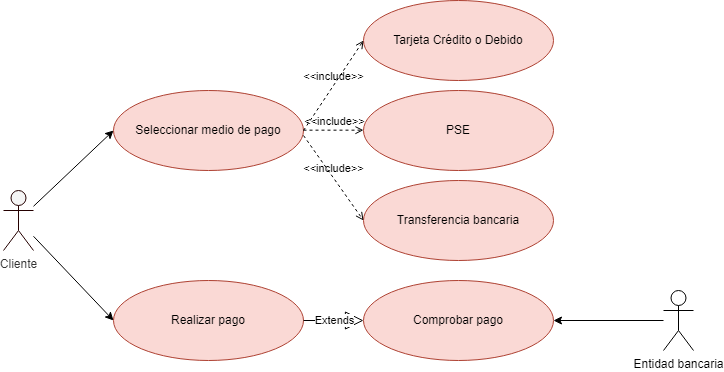

The diagram above was exported from draw.io. Its source (the exported page's mxGraphModel, read from the mxfile embedded in the PNG):
<mxGraphModel dx="1736" dy="1723" grid="1" gridSize="10" guides="1" tooltips="1" connect="1" arrows="1" fold="1" page="1" pageScale="1" pageWidth="827" pageHeight="1169" math="0" shadow="0">
  <root>
    <mxCell id="0" />
    <mxCell id="1" parent="0" />
    <mxCell id="uJ_zcZ2CCfbu1N63XlGo-1" value="Seleccionar medio de pago" style="ellipse;whiteSpace=wrap;html=1;fillColor=#fad9d5;strokeColor=#ae4132;" vertex="1" parent="1">
      <mxGeometry x="-690" y="-470" width="190" height="80" as="geometry" />
    </mxCell>
    <mxCell id="uJ_zcZ2CCfbu1N63XlGo-2" value="Tarjeta Crédito o Debido" style="ellipse;whiteSpace=wrap;html=1;fillColor=#fad9d5;strokeColor=#ae4132;" vertex="1" parent="1">
      <mxGeometry x="-440" y="-560" width="190" height="80" as="geometry" />
    </mxCell>
    <mxCell id="uJ_zcZ2CCfbu1N63XlGo-3" value="PSE" style="ellipse;whiteSpace=wrap;html=1;fillColor=#fad9d5;strokeColor=#ae4132;" vertex="1" parent="1">
      <mxGeometry x="-440" y="-470" width="190" height="80" as="geometry" />
    </mxCell>
    <mxCell id="uJ_zcZ2CCfbu1N63XlGo-4" value="Transferencia bancaria" style="ellipse;whiteSpace=wrap;html=1;fillColor=#fad9d5;strokeColor=#ae4132;" vertex="1" parent="1">
      <mxGeometry x="-440" y="-380" width="190" height="80" as="geometry" />
    </mxCell>
    <mxCell id="uJ_zcZ2CCfbu1N63XlGo-5" value="&amp;lt;&amp;lt;include&amp;gt;&amp;gt;" style="html=1;verticalAlign=bottom;labelBackgroundColor=none;endArrow=open;endFill=0;dashed=1;entryX=0;entryY=0.5;entryDx=0;entryDy=0;exitX=1;exitY=0.5;exitDx=0;exitDy=0;exitPerimeter=0;" edge="1" parent="1">
      <mxGeometry width="160" relative="1" as="geometry">
        <mxPoint x="-500" y="-430.34000000000015" as="sourcePoint" />
        <mxPoint x="-440" y="-430.34000000000015" as="targetPoint" />
        <mxPoint as="offset" />
      </mxGeometry>
    </mxCell>
    <mxCell id="uJ_zcZ2CCfbu1N63XlGo-6" value="&amp;lt;&amp;lt;include&amp;gt;&amp;gt;" style="html=1;verticalAlign=bottom;labelBackgroundColor=none;endArrow=open;endFill=0;dashed=1;rounded=0;entryX=0;entryY=0.5;entryDx=0;entryDy=0;" edge="1" parent="1" target="uJ_zcZ2CCfbu1N63XlGo-2">
      <mxGeometry width="160" relative="1" as="geometry">
        <mxPoint x="-500" y="-429.9999999999998" as="sourcePoint" />
        <mxPoint x="-340" y="-430" as="targetPoint" />
      </mxGeometry>
    </mxCell>
    <mxCell id="uJ_zcZ2CCfbu1N63XlGo-7" value="&amp;lt;&amp;lt;include&amp;gt;&amp;gt;" style="html=1;verticalAlign=bottom;labelBackgroundColor=none;endArrow=open;endFill=0;dashed=1;rounded=0;entryX=0;entryY=0.5;entryDx=0;entryDy=0;" edge="1" parent="1" target="uJ_zcZ2CCfbu1N63XlGo-4">
      <mxGeometry width="160" relative="1" as="geometry">
        <mxPoint x="-500" y="-424.9999999999998" as="sourcePoint" />
        <mxPoint x="-440" y="-520" as="targetPoint" />
      </mxGeometry>
    </mxCell>
    <mxCell id="uJ_zcZ2CCfbu1N63XlGo-8" value="Realizar pago" style="ellipse;whiteSpace=wrap;html=1;fillColor=#fad9d5;strokeColor=#ae4132;" vertex="1" parent="1">
      <mxGeometry x="-690" y="-280" width="190" height="80" as="geometry" />
    </mxCell>
    <mxCell id="uJ_zcZ2CCfbu1N63XlGo-9" value="Comprobar pago" style="ellipse;whiteSpace=wrap;html=1;fillColor=#fad9d5;strokeColor=#ae4132;" vertex="1" parent="1">
      <mxGeometry x="-440" y="-280" width="190" height="80" as="geometry" />
    </mxCell>
    <mxCell id="uJ_zcZ2CCfbu1N63XlGo-10" value="Extends" style="endArrow=block;endSize=16;endFill=0;html=1;rounded=0;exitX=1;exitY=0.5;exitDx=0;exitDy=0;entryX=0;entryY=0.5;entryDx=0;entryDy=0;" edge="1" parent="1" source="uJ_zcZ2CCfbu1N63XlGo-8" target="uJ_zcZ2CCfbu1N63XlGo-9">
      <mxGeometry width="160" relative="1" as="geometry">
        <mxPoint x="-574" y="-222" as="sourcePoint" />
        <mxPoint x="-469" y="-264" as="targetPoint" />
      </mxGeometry>
    </mxCell>
    <mxCell id="WMyDgqkI0VmKNWbh_7t3-3" style="edgeStyle=none;rounded=0;orthogonalLoop=1;jettySize=auto;html=1;entryX=0;entryY=0.5;entryDx=0;entryDy=0;" edge="1" parent="1" source="uJ_zcZ2CCfbu1N63XlGo-11" target="uJ_zcZ2CCfbu1N63XlGo-1">
      <mxGeometry relative="1" as="geometry" />
    </mxCell>
    <mxCell id="WMyDgqkI0VmKNWbh_7t3-4" style="edgeStyle=none;rounded=0;orthogonalLoop=1;jettySize=auto;html=1;entryX=0;entryY=0.5;entryDx=0;entryDy=0;" edge="1" parent="1" source="uJ_zcZ2CCfbu1N63XlGo-11" target="uJ_zcZ2CCfbu1N63XlGo-8">
      <mxGeometry relative="1" as="geometry" />
    </mxCell>
    <mxCell id="uJ_zcZ2CCfbu1N63XlGo-11" value="Cliente" style="shape=umlActor;verticalLabelPosition=bottom;verticalAlign=top;html=1;fillColor=#f5f5f5;strokeColor=#240000;fontColor=#333333;" vertex="1" parent="1">
      <mxGeometry x="-800" y="-370" width="30" height="60" as="geometry" />
    </mxCell>
    <mxCell id="WMyDgqkI0VmKNWbh_7t3-5" style="edgeStyle=none;rounded=0;orthogonalLoop=1;jettySize=auto;html=1;entryX=1;entryY=0.5;entryDx=0;entryDy=0;" edge="1" parent="1" source="WMyDgqkI0VmKNWbh_7t3-1" target="uJ_zcZ2CCfbu1N63XlGo-9">
      <mxGeometry relative="1" as="geometry" />
    </mxCell>
    <mxCell id="WMyDgqkI0VmKNWbh_7t3-1" value="Entidad bancaria" style="shape=umlActor;verticalLabelPosition=bottom;verticalAlign=top;html=1;" vertex="1" parent="1">
      <mxGeometry x="-140" y="-270" width="30" height="60" as="geometry" />
    </mxCell>
  </root>
</mxGraphModel>